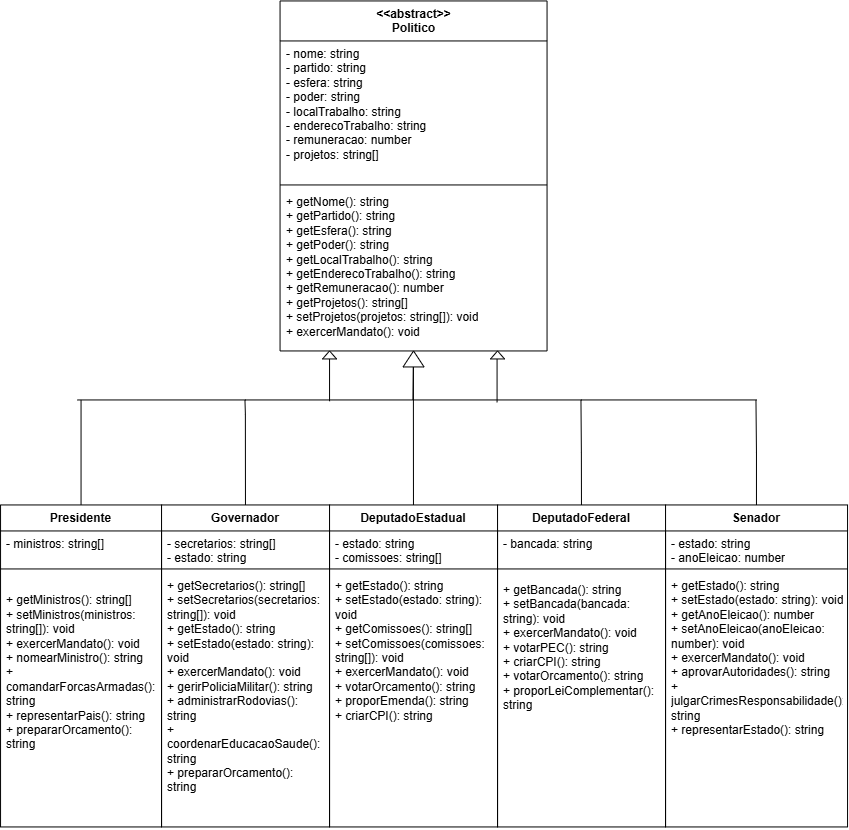

The diagram above was exported from draw.io. Its source (the exported page's mxGraphModel, read from the mxfile embedded in the PNG):
<mxGraphModel dx="1407" dy="835" grid="1" gridSize="7" guides="1" tooltips="1" connect="1" arrows="1" fold="1" page="1" pageScale="1" pageWidth="827" pageHeight="1169" math="0" shadow="0">
  <root>
    <mxCell id="0" />
    <mxCell id="1" parent="0" />
    <mxCell id="8o_TMD1Bdkgq56lCXH65-5" parent="1" style="swimlane;fontStyle=1;align=center;verticalAlign=top;childLayout=stackLayout;horizontal=1;startSize=40;horizontalStack=0;resizeParent=1;resizeParentMax=0;resizeLast=0;collapsible=1;marginBottom=0;whiteSpace=wrap;html=1;labelBackgroundColor=none;" value="&lt;div&gt;&amp;lt;&amp;lt;abstract&amp;gt;&amp;gt;&lt;/div&gt;&lt;div&gt;Politico&lt;/div&gt;&lt;div&gt;&lt;br&gt;&lt;/div&gt;" vertex="1">
      <mxGeometry height="350" width="267" x="307.5" y="35" as="geometry" />
    </mxCell>
    <mxCell id="8o_TMD1Bdkgq56lCXH65-6" parent="8o_TMD1Bdkgq56lCXH65-5" style="text;strokeColor=none;fillColor=none;align=left;verticalAlign=top;spacingLeft=4;spacingRight=4;overflow=hidden;rotatable=0;points=[[0,0.5],[1,0.5]];portConstraint=eastwest;whiteSpace=wrap;html=1;labelBackgroundColor=none;" value="&lt;div&gt;- nome: string&lt;/div&gt;&lt;div&gt;- partido: string&lt;/div&gt;&lt;div&gt;- esfera: string&lt;/div&gt;&lt;div&gt;- poder: string&lt;/div&gt;&lt;div&gt;- localTrabalho: string&lt;/div&gt;&lt;div&gt;- enderecoTrabalho: string&lt;/div&gt;&lt;div&gt;- remuneracao: number&lt;/div&gt;&lt;div&gt;- projetos: string[]&lt;/div&gt;&lt;div&gt;&lt;br&gt;&lt;/div&gt;" vertex="1">
      <mxGeometry height="140" width="267" y="40" as="geometry" />
    </mxCell>
    <mxCell id="8o_TMD1Bdkgq56lCXH65-7" parent="8o_TMD1Bdkgq56lCXH65-5" style="line;strokeWidth=1;fillColor=none;align=left;verticalAlign=middle;spacingTop=-1;spacingLeft=3;spacingRight=3;rotatable=0;labelPosition=right;points=[];portConstraint=eastwest;labelBackgroundColor=none;" value="" vertex="1">
      <mxGeometry height="8" width="267" y="180" as="geometry" />
    </mxCell>
    <mxCell id="8o_TMD1Bdkgq56lCXH65-8" parent="8o_TMD1Bdkgq56lCXH65-5" style="text;strokeColor=none;fillColor=none;align=left;verticalAlign=top;spacingLeft=4;spacingRight=4;overflow=hidden;rotatable=0;points=[[0,0.5],[1,0.5]];portConstraint=eastwest;whiteSpace=wrap;html=1;labelBackgroundColor=none;" value="&lt;div&gt;+ getNome(): string&lt;/div&gt;&lt;div&gt;+ getPartido(): string&lt;/div&gt;&lt;div&gt;+ getEsfera(): string&lt;/div&gt;&lt;div&gt;+ getPoder(): string&lt;/div&gt;&lt;div&gt;+ getLocalTrabalho(): string&lt;/div&gt;&lt;div&gt;+ getEnderecoTrabalho(): string&lt;/div&gt;&lt;div&gt;+ getRemuneracao(): number&lt;/div&gt;&lt;div&gt;+ getProjetos(): string[]&lt;/div&gt;&lt;div&gt;+ setProjetos(projetos: string[]): void&lt;/div&gt;&lt;div&gt;+ exercerMandato(): void&lt;/div&gt;" vertex="1">
      <mxGeometry height="162" width="267" y="188" as="geometry" />
    </mxCell>
    <mxCell id="8o_TMD1Bdkgq56lCXH65-46" edge="1" parent="1" source="8o_TMD1Bdkgq56lCXH65-12" style="edgeStyle=orthogonalEdgeStyle;rounded=0;orthogonalLoop=1;jettySize=auto;html=1;endArrow=none;endFill=0;labelBackgroundColor=none;fontColor=default;">
      <mxGeometry relative="1" as="geometry">
        <mxPoint x="108.5" y="434" as="targetPoint" />
      </mxGeometry>
    </mxCell>
    <mxCell id="8o_TMD1Bdkgq56lCXH65-12" parent="1" style="swimlane;fontStyle=1;align=center;verticalAlign=top;childLayout=stackLayout;horizontal=1;startSize=26;horizontalStack=0;resizeParent=1;resizeParentMax=0;resizeLast=0;collapsible=1;marginBottom=0;whiteSpace=wrap;html=1;labelBackgroundColor=none;" value="Presidente" vertex="1">
      <mxGeometry height="322" width="161" x="28" y="539" as="geometry" />
    </mxCell>
    <mxCell id="8o_TMD1Bdkgq56lCXH65-13" parent="8o_TMD1Bdkgq56lCXH65-12" style="text;strokeColor=none;fillColor=none;align=left;verticalAlign=top;spacingLeft=4;spacingRight=4;overflow=hidden;rotatable=0;points=[[0,0.5],[1,0.5]];portConstraint=eastwest;whiteSpace=wrap;html=1;labelBackgroundColor=none;" value="- ministros: string[]" vertex="1">
      <mxGeometry height="34" width="161" y="26" as="geometry" />
    </mxCell>
    <mxCell id="8o_TMD1Bdkgq56lCXH65-14" parent="8o_TMD1Bdkgq56lCXH65-12" style="line;strokeWidth=1;fillColor=none;align=left;verticalAlign=middle;spacingTop=-1;spacingLeft=3;spacingRight=3;rotatable=0;labelPosition=right;points=[];portConstraint=eastwest;labelBackgroundColor=none;" value="" vertex="1">
      <mxGeometry height="8" width="161" y="60" as="geometry" />
    </mxCell>
    <mxCell id="8o_TMD1Bdkgq56lCXH65-15" parent="8o_TMD1Bdkgq56lCXH65-12" style="text;strokeColor=none;fillColor=none;align=left;verticalAlign=top;spacingLeft=4;spacingRight=4;overflow=hidden;rotatable=0;points=[[0,0.5],[1,0.5]];portConstraint=eastwest;whiteSpace=wrap;html=1;labelBackgroundColor=none;" value="&lt;div&gt;&lt;br&gt;&lt;/div&gt;+ getMinistros(): string[]&lt;br&gt;+ setMinistros(ministros: string[]): void&lt;br&gt;+ exercerMandato(): void&lt;br&gt;+ nomearMinistro(): string&lt;br&gt;+ comandarForcasArmadas(): string&lt;br&gt;+ representarPais(): string&lt;br&gt;+ prepararOrcamento(): string" vertex="1">
      <mxGeometry height="254" width="161" y="68" as="geometry" />
    </mxCell>
    <mxCell id="8o_TMD1Bdkgq56lCXH65-16" parent="1" style="swimlane;fontStyle=1;align=center;verticalAlign=top;childLayout=stackLayout;horizontal=1;startSize=26;horizontalStack=0;resizeParent=1;resizeParentMax=0;resizeLast=0;collapsible=1;marginBottom=0;whiteSpace=wrap;html=1;labelBackgroundColor=none;" value="Governador" vertex="1">
      <mxGeometry height="322" width="168" x="189" y="539" as="geometry" />
    </mxCell>
    <mxCell id="8o_TMD1Bdkgq56lCXH65-17" parent="8o_TMD1Bdkgq56lCXH65-16" style="text;strokeColor=none;fillColor=none;align=left;verticalAlign=top;spacingLeft=4;spacingRight=4;overflow=hidden;rotatable=0;points=[[0,0.5],[1,0.5]];portConstraint=eastwest;whiteSpace=wrap;html=1;labelBackgroundColor=none;" value="- secretarios: string[]&lt;br/&gt;- estado: string" vertex="1">
      <mxGeometry height="34" width="168" y="26" as="geometry" />
    </mxCell>
    <mxCell id="8o_TMD1Bdkgq56lCXH65-18" parent="8o_TMD1Bdkgq56lCXH65-16" style="line;strokeWidth=1;fillColor=none;align=left;verticalAlign=middle;spacingTop=-1;spacingLeft=3;spacingRight=3;rotatable=0;labelPosition=right;points=[];portConstraint=eastwest;labelBackgroundColor=none;" value="" vertex="1">
      <mxGeometry height="8" width="168" y="60" as="geometry" />
    </mxCell>
    <mxCell id="8o_TMD1Bdkgq56lCXH65-19" parent="8o_TMD1Bdkgq56lCXH65-16" style="text;strokeColor=none;fillColor=none;align=left;verticalAlign=top;spacingLeft=4;spacingRight=4;overflow=hidden;rotatable=0;points=[[0,0.5],[1,0.5]];portConstraint=eastwest;whiteSpace=wrap;html=1;labelBackgroundColor=none;" value="+ getSecretarios(): string[]&lt;br/&gt;+ setSecretarios(secretarios: string[]): void&lt;br/&gt;+ getEstado(): string&lt;br/&gt;+ setEstado(estado: string): void&lt;br/&gt;+ exercerMandato(): void&lt;br/&gt;+ gerirPoliciaMilitar(): string&lt;br/&gt;+ administrarRodovias(): string&lt;br/&gt;+ coordenarEducacaoSaude(): string&lt;br/&gt;+ prepararOrcamento(): string" vertex="1">
      <mxGeometry height="254" width="168" y="68" as="geometry" />
    </mxCell>
    <mxCell id="8o_TMD1Bdkgq56lCXH65-20" parent="1" style="swimlane;fontStyle=1;align=center;verticalAlign=top;childLayout=stackLayout;horizontal=1;startSize=26;horizontalStack=0;resizeParent=1;resizeParentMax=0;resizeLast=0;collapsible=1;marginBottom=0;whiteSpace=wrap;html=1;labelBackgroundColor=none;" value="DeputadoEstadual" vertex="1">
      <mxGeometry height="322" width="168" x="357" y="539" as="geometry" />
    </mxCell>
    <mxCell id="8o_TMD1Bdkgq56lCXH65-21" parent="8o_TMD1Bdkgq56lCXH65-20" style="text;strokeColor=none;fillColor=none;align=left;verticalAlign=top;spacingLeft=4;spacingRight=4;overflow=hidden;rotatable=0;points=[[0,0.5],[1,0.5]];portConstraint=eastwest;whiteSpace=wrap;html=1;labelBackgroundColor=none;" value="- estado: string&lt;br/&gt;- comissoes: string[]" vertex="1">
      <mxGeometry height="34" width="168" y="26" as="geometry" />
    </mxCell>
    <mxCell id="8o_TMD1Bdkgq56lCXH65-22" parent="8o_TMD1Bdkgq56lCXH65-20" style="line;strokeWidth=1;fillColor=none;align=left;verticalAlign=middle;spacingTop=-1;spacingLeft=3;spacingRight=3;rotatable=0;labelPosition=right;points=[];portConstraint=eastwest;labelBackgroundColor=none;" value="" vertex="1">
      <mxGeometry height="8" width="168" y="60" as="geometry" />
    </mxCell>
    <mxCell id="8o_TMD1Bdkgq56lCXH65-23" parent="8o_TMD1Bdkgq56lCXH65-20" style="text;strokeColor=none;fillColor=none;align=left;verticalAlign=top;spacingLeft=4;spacingRight=4;overflow=hidden;rotatable=0;points=[[0,0.5],[1,0.5]];portConstraint=eastwest;whiteSpace=wrap;html=1;labelBackgroundColor=none;" value="+ getEstado(): string&lt;br/&gt;+ setEstado(estado: string): void&lt;br/&gt;+ getComissoes(): string[]&lt;br/&gt;+ setComissoes(comissoes: string[]): void&lt;br/&gt;+ exercerMandato(): void&lt;br/&gt;+ votarOrcamento(): string&lt;br/&gt;+ proporEmenda(): string&lt;br/&gt;+ criarCPI(): string" vertex="1">
      <mxGeometry height="254" width="168" y="68" as="geometry" />
    </mxCell>
    <mxCell id="8o_TMD1Bdkgq56lCXH65-24" parent="1" style="swimlane;fontStyle=1;align=center;verticalAlign=top;childLayout=stackLayout;horizontal=1;startSize=26;horizontalStack=0;resizeParent=1;resizeParentMax=0;resizeLast=0;collapsible=1;marginBottom=0;whiteSpace=wrap;html=1;labelBackgroundColor=none;" value="DeputadoFederal" vertex="1">
      <mxGeometry height="322" width="168" x="525" y="539" as="geometry" />
    </mxCell>
    <mxCell id="8o_TMD1Bdkgq56lCXH65-25" parent="8o_TMD1Bdkgq56lCXH65-24" style="text;strokeColor=none;fillColor=none;align=left;verticalAlign=top;spacingLeft=4;spacingRight=4;overflow=hidden;rotatable=0;points=[[0,0.5],[1,0.5]];portConstraint=eastwest;whiteSpace=wrap;html=1;labelBackgroundColor=none;" value="- bancada: string&lt;div&gt;&lt;br/&gt;&lt;/div&gt;" vertex="1">
      <mxGeometry height="30" width="168" y="26" as="geometry" />
    </mxCell>
    <mxCell id="8o_TMD1Bdkgq56lCXH65-26" parent="8o_TMD1Bdkgq56lCXH65-24" style="line;strokeWidth=1;fillColor=none;align=left;verticalAlign=middle;spacingTop=-1;spacingLeft=3;spacingRight=3;rotatable=0;labelPosition=right;points=[];portConstraint=eastwest;labelBackgroundColor=none;" value="" vertex="1">
      <mxGeometry height="16" width="168" y="56" as="geometry" />
    </mxCell>
    <mxCell id="8o_TMD1Bdkgq56lCXH65-27" parent="8o_TMD1Bdkgq56lCXH65-24" style="text;strokeColor=none;fillColor=none;align=left;verticalAlign=top;spacingLeft=4;spacingRight=4;overflow=hidden;rotatable=0;points=[[0,0.5],[1,0.5]];portConstraint=eastwest;whiteSpace=wrap;html=1;labelBackgroundColor=none;" value="+ getBancada(): string&lt;br/&gt;+ setBancada(bancada: string): void&lt;br/&gt;+ exercerMandato(): void&lt;br/&gt;+ votarPEC(): string&lt;br/&gt;+ criarCPI(): string&lt;br/&gt;+ votarOrcamento(): string&lt;br/&gt;+ proporLeiComplementar(): string" vertex="1">
      <mxGeometry height="250" width="168" y="72" as="geometry" />
    </mxCell>
    <mxCell id="8o_TMD1Bdkgq56lCXH65-28" parent="1" style="swimlane;fontStyle=1;align=center;verticalAlign=top;childLayout=stackLayout;horizontal=1;startSize=26;horizontalStack=0;resizeParent=1;resizeParentMax=0;resizeLast=0;collapsible=1;marginBottom=0;whiteSpace=wrap;html=1;labelBackgroundColor=none;" value="Senador" vertex="1">
      <mxGeometry height="322" width="182" x="693" y="539" as="geometry" />
    </mxCell>
    <mxCell id="8o_TMD1Bdkgq56lCXH65-29" parent="8o_TMD1Bdkgq56lCXH65-28" style="text;strokeColor=none;fillColor=none;align=left;verticalAlign=top;spacingLeft=4;spacingRight=4;overflow=hidden;rotatable=0;points=[[0,0.5],[1,0.5]];portConstraint=eastwest;whiteSpace=wrap;html=1;labelBackgroundColor=none;" value="- estado: string&lt;br/&gt;- anoEleicao: number" vertex="1">
      <mxGeometry height="34" width="182" y="26" as="geometry" />
    </mxCell>
    <mxCell id="8o_TMD1Bdkgq56lCXH65-30" parent="8o_TMD1Bdkgq56lCXH65-28" style="line;strokeWidth=1;fillColor=none;align=left;verticalAlign=middle;spacingTop=-1;spacingLeft=3;spacingRight=3;rotatable=0;labelPosition=right;points=[];portConstraint=eastwest;labelBackgroundColor=none;" value="" vertex="1">
      <mxGeometry height="8" width="182" y="60" as="geometry" />
    </mxCell>
    <mxCell id="8o_TMD1Bdkgq56lCXH65-31" parent="8o_TMD1Bdkgq56lCXH65-28" style="text;strokeColor=none;fillColor=none;align=left;verticalAlign=top;spacingLeft=4;spacingRight=4;overflow=hidden;rotatable=0;points=[[0,0.5],[1,0.5]];portConstraint=eastwest;whiteSpace=wrap;html=1;labelBackgroundColor=none;" value="&lt;div&gt;&lt;span style=&quot;background-color: transparent; color: light-dark(rgb(0, 0, 0), rgb(255, 255, 255));&quot;&gt;+ getEstado(): string&lt;/span&gt;&lt;/div&gt;+ setEstado(estado: string): void&lt;br&gt;+ getAnoEleicao(): number&lt;br&gt;+ setAnoEleicao(anoEleicao: number): void&lt;br&gt;+ exercerMandato(): void&lt;br&gt;+ aprovarAutoridades(): string&lt;br&gt;+ julgarCrimesResponsabilidade(): string&lt;br&gt;+ representarEstado(): string" vertex="1">
      <mxGeometry height="254" width="182" y="68" as="geometry" />
    </mxCell>
    <mxCell id="8o_TMD1Bdkgq56lCXH65-47" edge="1" parent="1" style="edgeStyle=orthogonalEdgeStyle;rounded=0;orthogonalLoop=1;jettySize=auto;html=1;endArrow=none;endFill=0;labelBackgroundColor=none;fontColor=default;">
      <mxGeometry relative="1" as="geometry">
        <Array as="points">
          <mxPoint x="272.41" y="448" />
          <mxPoint x="272.41" y="448" />
        </Array>
        <mxPoint x="272.91" y="539" as="sourcePoint" />
        <mxPoint x="272.41" y="434" as="targetPoint" />
      </mxGeometry>
    </mxCell>
    <mxCell id="8o_TMD1Bdkgq56lCXH65-48" edge="1" parent="1" style="edgeStyle=orthogonalEdgeStyle;rounded=0;orthogonalLoop=1;jettySize=auto;html=1;endArrow=none;endFill=0;labelBackgroundColor=none;fontColor=default;">
      <mxGeometry relative="1" as="geometry">
        <Array as="points">
          <mxPoint x="440.9" y="399" />
          <mxPoint x="440.38" y="399" />
        </Array>
        <mxPoint x="440.91" y="539" as="sourcePoint" />
        <mxPoint x="440.41" y="434" as="targetPoint" />
      </mxGeometry>
    </mxCell>
    <mxCell id="8o_TMD1Bdkgq56lCXH65-49" edge="1" parent="1" style="edgeStyle=orthogonalEdgeStyle;rounded=0;orthogonalLoop=1;jettySize=auto;html=1;endArrow=none;endFill=0;labelBackgroundColor=none;fontColor=default;">
      <mxGeometry relative="1" as="geometry">
        <mxPoint x="608.91" y="539" as="sourcePoint" />
        <mxPoint x="608.41" y="434" as="targetPoint" />
      </mxGeometry>
    </mxCell>
    <mxCell id="8o_TMD1Bdkgq56lCXH65-50" edge="1" parent="1" style="edgeStyle=orthogonalEdgeStyle;rounded=0;orthogonalLoop=1;jettySize=auto;html=1;endArrow=none;endFill=0;labelBackgroundColor=none;fontColor=default;">
      <mxGeometry relative="1" as="geometry">
        <mxPoint x="783.91" y="539" as="sourcePoint" />
        <mxPoint x="783.41" y="434" as="targetPoint" />
      </mxGeometry>
    </mxCell>
    <mxCell id="8o_TMD1Bdkgq56lCXH65-51" edge="1" parent="1" style="edgeStyle=orthogonalEdgeStyle;rounded=0;orthogonalLoop=1;jettySize=auto;html=1;endArrow=none;endFill=0;labelBackgroundColor=none;fontColor=default;">
      <mxGeometry relative="1" as="geometry">
        <mxPoint x="784" y="434" as="sourcePoint" />
        <mxPoint x="609" y="434" as="targetPoint" />
      </mxGeometry>
    </mxCell>
    <mxCell id="8o_TMD1Bdkgq56lCXH65-55" edge="1" parent="1" style="edgeStyle=orthogonalEdgeStyle;rounded=0;orthogonalLoop=1;jettySize=auto;html=1;endArrow=none;endFill=0;labelBackgroundColor=none;fontColor=default;">
      <mxGeometry relative="1" as="geometry">
        <mxPoint x="609" y="434" as="sourcePoint" />
        <mxPoint x="441" y="434" as="targetPoint" />
      </mxGeometry>
    </mxCell>
    <mxCell id="8o_TMD1Bdkgq56lCXH65-56" edge="1" parent="1" style="edgeStyle=orthogonalEdgeStyle;rounded=0;orthogonalLoop=1;jettySize=auto;html=1;endArrow=none;endFill=0;labelBackgroundColor=none;fontColor=default;">
      <mxGeometry relative="1" as="geometry">
        <mxPoint x="441" y="434" as="sourcePoint" />
        <mxPoint x="273" y="434" as="targetPoint" />
      </mxGeometry>
    </mxCell>
    <mxCell id="8o_TMD1Bdkgq56lCXH65-57" edge="1" parent="1" style="edgeStyle=orthogonalEdgeStyle;rounded=0;orthogonalLoop=1;jettySize=auto;html=1;endArrow=none;endFill=0;labelBackgroundColor=none;fontColor=default;">
      <mxGeometry relative="1" as="geometry">
        <mxPoint x="273" y="434" as="sourcePoint" />
        <mxPoint x="105" y="434" as="targetPoint" />
      </mxGeometry>
    </mxCell>
    <mxCell id="8o_TMD1Bdkgq56lCXH65-58" parent="1" style="triangle;whiteSpace=wrap;html=1;shapeInside=1;rotation=-90;labelBackgroundColor=none;" value="" vertex="1">
      <mxGeometry height="21" width="16" x="433" y="382.5" as="geometry" />
    </mxCell>
    <mxCell id="8o_TMD1Bdkgq56lCXH65-60" edge="1" parent="1" style="endArrow=none;html=1;rounded=0;endFill=0;" value="">
      <mxGeometry height="50" relative="1" width="50" as="geometry">
        <mxPoint x="524.52" y="436.3" as="sourcePoint" />
        <mxPoint x="524.52" y="393" as="targetPoint" />
      </mxGeometry>
    </mxCell>
    <mxCell id="8o_TMD1Bdkgq56lCXH65-61" parent="1" style="triangle;whiteSpace=wrap;html=1;shapeInside=1;rotation=-90;labelBackgroundColor=none;" value="" vertex="1">
      <mxGeometry height="14" width="8" x="521" y="382" as="geometry" />
    </mxCell>
    <mxCell id="8o_TMD1Bdkgq56lCXH65-62" edge="1" parent="1" style="endArrow=none;html=1;rounded=0;endFill=0;" value="">
      <mxGeometry height="50" relative="1" width="50" as="geometry">
        <mxPoint x="357" y="435.3" as="sourcePoint" />
        <mxPoint x="357" y="392" as="targetPoint" />
      </mxGeometry>
    </mxCell>
    <mxCell id="8o_TMD1Bdkgq56lCXH65-63" parent="1" style="triangle;whiteSpace=wrap;html=1;shapeInside=1;rotation=-90;labelBackgroundColor=none;" value="" vertex="1">
      <mxGeometry height="14" width="8" x="353" y="382" as="geometry" />
    </mxCell>
  </root>
</mxGraphModel>